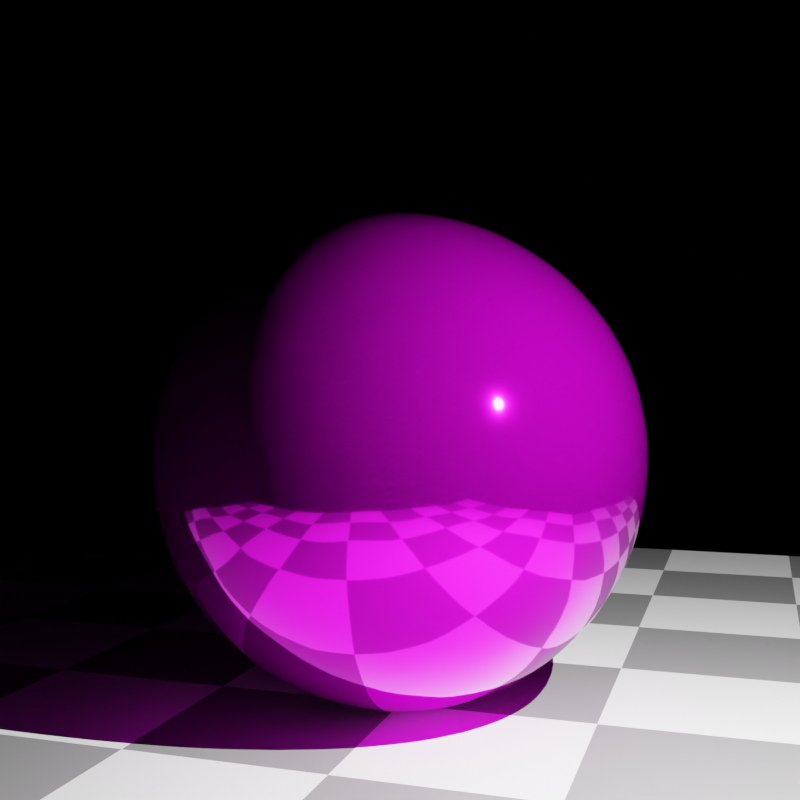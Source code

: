 # Source: roughness.blend  (saved by Blender 3.5.10; exported with 4.5.12 LTS)
import bpy
from mathutils import Matrix  # noqa: F401  (used for matrix-valued properties, if any)

bpy.ops.wm.read_factory_settings(use_empty=True)
scene = bpy.context.scene
scene.name = 'Scene'

# ---- collections
col_collection = bpy.data.collections.new('Collection'); scene.collection.children.link(col_collection)

# ---- images (referenced by path relative to the original .blend; pixels are not part of the script)
import os
ASSET_DIR = os.environ.get("B2B_ASSET_DIR", "")  # directory of the original .blend (textures are referenced by path, not embedded)
HERE = os.path.dirname(os.path.abspath(__file__))  # packed textures are extracted next to this script under _unpacked/

def load_image(name, relpath, width, height, colorspace="sRGB"):
    """Load a texture the original file referenced (path relative to the .blend, or extracted next to this script)."""
    p = next((c for c in (os.path.join(HERE, relpath), os.path.join(ASSET_DIR, relpath)) if relpath and os.path.exists(c)), "")
    if p:
        img = bpy.data.images.load(p, check_existing=True)
        img.name = name
    else:  # same state as the original file: an image datablock whose file is absent (Cycles renders it pink)
        img = bpy.data.images.new(name, width, height)
        img.source = "FILE"
        img.filepath = "//" + (relpath or name)
    img.colorspace_settings.name = colorspace
    return img
img_grid_weight_png = load_image('grid_weight.png', 'grid_weight.png', 1024, 1024, 'sRGB')

# ---- materials (node trees are filled in below, after node groups)
mat_ground = bpy.data.materials.new('Ground')
mat_material = bpy.data.materials.new('Material')

# ---- material node trees
mat_ground.use_nodes = True; mat_ground.node_tree.nodes.clear()
_N = mat_ground.node_tree.nodes; _L = mat_ground.node_tree.links
n0 = _N.new('ShaderNodeTexChecker'); n0.name = 'Checker Texture'; n0.location = (-187, 311)
n0.inputs[3].default_value = 10.0
n1 = _N.new('ShaderNodeBsdfDiffuse'); n1.name = 'Diffuse BSDF'; n1.location = (27, 306)
n2 = _N.new('ShaderNodeOutputMaterial'); n2.name = 'Material Output'; n2.location = (253, 299)
_L.new(n1.outputs[0], n2.inputs[0])
_L.new(n0.outputs[0], n1.inputs[0])
n2.is_active_output = True
mat_material.use_nodes = True; mat_material.node_tree.nodes.clear()
_N = mat_material.node_tree.nodes; _L = mat_material.node_tree.links
n0 = _N.new('ShaderNodeOutputMaterial'); n0.name = 'Material Output'; n0.location = (501, 169)
n1 = _N.new('ShaderNodeBsdfPrincipled'); n1.name = 'Principled BSDF'; n1.location = (144, 218)
n1.distribution = 'GGX'
n1.subsurface_method = 'RANDOM_WALK_SKIN'
n1.inputs[1].default_value = 0.95
n1.inputs[2].default_value = 0.06
n1.inputs[3].default_value = 1.45
n1.inputs[13].default_value = 1.0
n1.inputs[27].default_value = (0.0, 0.0, 0.0, 1.0)
n1.inputs[28].default_value = 1.0
n2 = _N.new('ShaderNodeTexImage'); n2.name = 'Image Texture.001'; n2.location = (-383, 219)
n2.image = img_grid_weight_png
n3 = _N.new('ShaderNodeTexCoord'); n3.name = 'Texture Coordinate'; n3.location = (-589, 198)
n4 = _N.new('ShaderNodeMix'); n4.name = 'Mix'; n4.location = (-63, 194)
n4.data_type = 'RGBA'
n4.blend_type = 'LIGHTEN'
n4.inputs[0].default_value = 1.0
n4.inputs[7].default_value = (0.0, 0.002234, 0.5, 1.0)
_L.new(n1.outputs[0], n0.inputs[0])
_L.new(n4.outputs[2], n1.inputs[0])
_L.new(n3.outputs[2], n2.inputs[0])
_L.new(n2.outputs[0], n4.inputs[6])
n0.is_active_output = True

# ---- world
world_world = bpy.data.worlds.new('World'); scene.world = world_world
world_world.use_nodes = True; world_world.node_tree.nodes.clear()
_N = world_world.node_tree.nodes; _L = world_world.node_tree.links
n0 = _N.new('ShaderNodeOutputWorld'); n0.name = 'World Output'; n0.location = (300, 300)
n1 = _N.new('ShaderNodeBackground'); n1.name = 'Background'; n1.location = (10, 300)
n1.inputs[0].default_value = (0.0, 0.0, 0.0, 1.0)
_L.new(n1.outputs[0], n0.inputs[0])
n0.is_active_output = True
world_world.color = (0.05088, 0.05088, 0.05088)
world_world.use_sun_shadow = False
world_world.sun_shadow_jitter_overblur = 0.0

# ---- cameras
cam_camera = bpy.data.cameras.new('Camera')
cam_camera.clip_end = 100.0
cam_camera.ortho_scale = 7.314

# ---- lights
light_light = bpy.data.lights.new('Light', 'POINT')
light_light.transmission_factor = 0.0
light_light.energy = 1000.0
light_light.shadow_maximum_resolution = 0.006
light_light.use_absolute_resolution = True

# ---- meshes
me_groundplane = bpy.data.meshes.new('GroundPlane')
me_groundplane.from_pydata([(-1.0, -1.0, 0.0), (1.0, -1.0, 0.0), (-1.0, 1.0, 0.0), (1.0, 1.0, 0.0)], [], [(0, 1, 3, 2)])
_uv = me_groundplane.uv_layers.new(name='UVMap')
_uv.uv.foreach_set('vector', [0.0, 0.0, 1.0, 0.0, 1.0, 1.0, 0.0, 1.0])
me_groundplane.materials.append(mat_ground)
me_groundplane.update()
me_icospherehq = bpy.data.meshes.new('IcosphereHQ')
me_icospherehq.from_pydata([(0.0, 0.0, -1.0), (0.7236, -0.5257, -0.4472), (-0.2764, -0.8506, -0.4472), (-0.8944, 0.0, -0.4472), (-0.2764, 0.8506, -0.4472), (0.7236, 0.5257, -0.4472), (0.2764, -0.8506, 0.4472), (-0.7236, -0.5257, 0.4472), (-0.7236, 0.5257, 0.4472), (0.2764, 0.8506, 0.4472), (0.8944, 0.0, 0.4472), (0.0, 0.0, 1.0), (-0.2328, -0.7166, -0.6575), (-0.1625, -0.5, -0.8507), (-0.07761, -0.2389, -0.9679), (0.2032, -0.1476, -0.9679), (0.4253, -0.309, -0.8507), (0.6095, -0.4429, -0.6575), (0.5319, -0.6817, -0.5023), (0.2629, -0.809, -0.5257), (-0.02964, -0.8642, -0.5023), (0.8127, 0.2952, -0.5023), (0.8506, 0.0, -0.5257), (0.8127, -0.2952, -0.5023), (0.2032, 0.1476, -0.9679), (0.4253, 0.309, -0.8507), (0.6095, 0.4429, -0.6575), (-0.7534, 0.0, -0.6575), (-0.5257, 0.0, -0.8507), (-0.2511, 0.0, -0.9679), (-0.484, -0.7166, -0.5023), (-0.6882, -0.5, -0.5257), (-0.8311, -0.2389, -0.5023), (-0.2328, 0.7166, -0.6575), (-0.1625, 0.5, -0.8507), (-0.07761, 0.2389, -0.9679), (-0.8311, 0.2389, -0.5023), (-0.6882, 0.5, -0.5257), (-0.484, 0.7166, -0.5023), (-0.02964, 0.8642, -0.5023), (0.2629, 0.809, -0.5257), (0.5319, 0.6817, -0.5023), (0.9566, -0.1476, 0.2511), (0.9511, -0.309, -1.752e-08), (0.8607, -0.4429, -0.2512), (0.8607, 0.4429, -0.2512), (0.9511, 0.309, 1.752e-08), (0.9566, 0.1476, 0.2511), (0.1552, -0.9554, 0.2512), (0.0, -1.0, -1.752e-08), (-0.1552, -0.9554, -0.2512), (0.6872, -0.6817, -0.2512), (0.5878, -0.809, 1.752e-08), (0.436, -0.8642, 0.2512), (-0.8607, -0.4429, 0.2512), (-0.9511, -0.309, -1.752e-08), (-0.9566, -0.1476, -0.2511), (-0.436, -0.8642, -0.2512), (-0.5878, -0.809, 1.752e-08), (-0.6872, -0.6817, 0.2512), (-0.6872, 0.6817, 0.2512), (-0.5878, 0.809, -1.752e-08), (-0.436, 0.8642, -0.2512), (-0.9566, 0.1476, -0.2511), (-0.9511, 0.309, 1.752e-08), (-0.8607, 0.4429, 0.2512), (0.436, 0.8642, 0.2512), (0.5878, 0.809, -1.752e-08), (0.6872, 0.6817, -0.2512), (-0.1552, 0.9554, -0.2512), (0.0, 1.0, 1.752e-08), (0.1552, 0.9554, 0.2512), (0.8311, -0.2389, 0.5023), (0.6882, -0.5, 0.5257), (0.484, -0.7166, 0.5023), (0.02964, -0.8642, 0.5023), (-0.2629, -0.809, 0.5257), (-0.5319, -0.6817, 0.5023), (-0.8127, -0.2952, 0.5023), (-0.8506, 0.0, 0.5257), (-0.8127, 0.2952, 0.5023), (-0.5319, 0.6817, 0.5023), (-0.2629, 0.809, 0.5257), (0.02964, 0.8642, 0.5023), (0.484, 0.7166, 0.5023), (0.6882, 0.5, 0.5257), (0.8311, 0.2389, 0.5023), (0.07761, -0.2389, 0.9679), (0.1625, -0.5, 0.8507), (0.2328, -0.7166, 0.6575), (0.7534, 0.0, 0.6575), (0.5257, 0.0, 0.8507), (0.2511, 0.0, 0.9679), (-0.2032, -0.1476, 0.9679), (-0.4253, -0.309, 0.8507), (-0.6095, -0.4429, 0.6575), (-0.2032, 0.1476, 0.9679), (-0.4253, 0.309, 0.8507), (-0.6095, 0.4429, 0.6575), (0.07761, 0.2389, 0.9679), (0.1625, 0.5, 0.8507), (0.2328, 0.7166, 0.6575), (0.3618, 0.2629, 0.8944), (0.6382, 0.2629, 0.7236), (0.4472, 0.5257, 0.7236), (-0.1382, 0.4253, 0.8944), (-0.05279, 0.6882, 0.7236), (-0.3618, 0.5878, 0.7236), (-0.4472, 0.0, 0.8944), (-0.6708, 0.1625, 0.7236), (-0.6708, -0.1625, 0.7236), (-0.1382, -0.4253, 0.8944), (-0.3618, -0.5878, 0.7236), (-0.05279, -0.6882, 0.7236), (0.3618, -0.2629, 0.8944), (0.4472, -0.5257, 0.7236), (0.6382, -0.2629, 0.7236), (0.8618, 0.4253, 0.2764), (0.809, 0.5878, 0.0), (0.6708, 0.6882, 0.2764), (-0.1382, 0.9511, 0.2764), (-0.309, 0.9511, -4.92e-07), (-0.4472, 0.8506, 0.2764), (-0.9472, 0.1625, 0.2764), (-1.0, -3.608e-07, 6.232e-07), (-0.9472, -0.1625, 0.2764), (-0.4472, -0.8506, 0.2764), (-0.309, -0.9511, -7.872e-07), (-0.1382, -0.9511, 0.2764), (0.6708, -0.6882, 0.2764), (0.809, -0.5878, -1.902e-06), (0.8618, -0.4253, 0.2764), (0.309, 0.9511, -2.615e-14), (0.4472, 0.8506, -0.2764), (0.1382, 0.9511, -0.2764), (-0.809, 0.5878, -7.845e-14), (-0.6708, 0.6882, -0.2764), (-0.8618, 0.4253, -0.2764), (-0.809, -0.5878, 8.031e-14), (-0.8618, -0.4253, -0.2764), (-0.6708, -0.6882, -0.2764), (0.309, -0.9511, 2.802e-14), (0.1382, -0.9511, -0.2764), (0.4472, -0.8506, -0.2764), (1.0, 0.0, 0.0), (0.9472, -0.1625, -0.2764), (0.9472, 0.1625, -0.2764), (0.3618, 0.5878, -0.7236), (0.1382, 0.4253, -0.8944), (0.05279, 0.6882, -0.7236), (-0.4472, 0.5257, -0.7236), (-0.3618, 0.2629, -0.8944), (-0.6382, 0.2629, -0.7236), (-0.6382, -0.2629, -0.7236), (-0.3618, -0.2629, -0.8944), (-0.4472, -0.5257, -0.7236), (0.6708, 0.1625, -0.7236), (0.6708, -0.1625, -0.7236), (0.4472, -7.38e-07, -0.8944), (0.05279, -0.6882, -0.7236), (0.1382, -0.4253, -0.8944), (0.3618, -0.5878, -0.7236)], [], [(0, 15, 14), (1, 17, 23), (0, 14, 29), (0, 29, 35), (0, 35, 24), (1, 23, 44), (2, 20, 50), (3, 32, 56), (4, 38, 62), (5, 41, 68), (1, 44, 51), (2, 50, 57), (3, 56, 63), (4, 62, 69), (5, 68, 45), (6, 74, 89), (7, 77, 95), (8, 80, 98), (9, 83, 101), (10, 86, 90), (92, 99, 11), (91, 102, 92), (90, 103, 91), (92, 102, 99), (102, 100, 99), (91, 103, 102), (103, 104, 102), (102, 104, 100), (104, 101, 100), (90, 86, 103), (86, 85, 103), (103, 85, 104), (85, 84, 104), (104, 84, 101), (84, 9, 101), (99, 96, 11), (100, 105, 99), (101, 106, 100), (99, 105, 96), (105, 97, 96), (100, 106, 105), (106, 107, 105), (105, 107, 97), (107, 98, 97), (101, 83, 106), (83, 82, 106), (106, 82, 107), (82, 81, 107), (107, 81, 98), (81, 8, 98), (96, 93, 11), (97, 108, 96), (98, 109, 97), (96, 108, 93), (108, 94, 93), (97, 109, 108), (109, 110, 108), (108, 110, 94), (110, 95, 94), (98, 80, 109), (80, 79, 109), (109, 79, 110), (79, 78, 110), (110, 78, 95), (78, 7, 95), (93, 87, 11), (94, 111, 93), (95, 112, 94), (93, 111, 87), (111, 88, 87), (94, 112, 111), (112, 113, 111), (111, 113, 88), (113, 89, 88), (95, 77, 112), (77, 76, 112), (112, 76, 113), (76, 75, 113), (113, 75, 89), (75, 6, 89), (87, 92, 11), (88, 114, 87), (89, 115, 88), (87, 114, 92), (114, 91, 92), (88, 115, 114), (115, 116, 114), (114, 116, 91), (116, 90, 91), (89, 74, 115), (74, 73, 115), (115, 73, 116), (73, 72, 116), (116, 72, 90), (72, 10, 90), (47, 86, 10), (46, 117, 47), (45, 118, 46), (47, 117, 86), (117, 85, 86), (46, 118, 117), (118, 119, 117), (117, 119, 85), (119, 84, 85), (45, 68, 118), (68, 67, 118), (118, 67, 119), (67, 66, 119), (119, 66, 84), (66, 9, 84), (71, 83, 9), (70, 120, 71), (69, 121, 70), (71, 120, 83), (120, 82, 83), (70, 121, 120), (121, 122, 120), (120, 122, 82), (122, 81, 82), (69, 62, 121), (62, 61, 121), (121, 61, 122), (61, 60, 122), (122, 60, 81), (60, 8, 81), (65, 80, 8), (64, 123, 65), (63, 124, 64), (65, 123, 80), (123, 79, 80), (64, 124, 123), (124, 125, 123), (123, 125, 79), (125, 78, 79), (63, 56, 124), (56, 55, 124), (124, 55, 125), (55, 54, 125), (125, 54, 78), (54, 7, 78), (59, 77, 7), (58, 126, 59), (57, 127, 58), (59, 126, 77), (126, 76, 77), (58, 127, 126), (127, 128, 126), (126, 128, 76), (128, 75, 76), (57, 50, 127), (50, 49, 127), (127, 49, 128), (49, 48, 128), (128, 48, 75), (48, 6, 75), (53, 74, 6), (52, 129, 53), (51, 130, 52), (53, 129, 74), (129, 73, 74), (52, 130, 129), (130, 131, 129), (129, 131, 73), (131, 72, 73), (51, 44, 130), (44, 43, 130), (130, 43, 131), (43, 42, 131), (131, 42, 72), (42, 10, 72), (66, 71, 9), (67, 132, 66), (68, 133, 67), (66, 132, 71), (132, 70, 71), (67, 133, 132), (133, 134, 132), (132, 134, 70), (134, 69, 70), (68, 41, 133), (41, 40, 133), (133, 40, 134), (40, 39, 134), (134, 39, 69), (39, 4, 69), (60, 65, 8), (61, 135, 60), (62, 136, 61), (60, 135, 65), (135, 64, 65), (61, 136, 135), (136, 137, 135), (135, 137, 64), (137, 63, 64), (62, 38, 136), (38, 37, 136), (136, 37, 137), (37, 36, 137), (137, 36, 63), (36, 3, 63), (54, 59, 7), (55, 138, 54), (56, 139, 55), (54, 138, 59), (138, 58, 59), (55, 139, 138), (139, 140, 138), (138, 140, 58), (140, 57, 58), (56, 32, 139), (32, 31, 139), (139, 31, 140), (31, 30, 140), (140, 30, 57), (30, 2, 57), (48, 53, 6), (49, 141, 48), (50, 142, 49), (48, 141, 53), (141, 52, 53), (49, 142, 141), (142, 143, 141), (141, 143, 52), (143, 51, 52), (50, 20, 142), (20, 19, 142), (142, 19, 143), (19, 18, 143), (143, 18, 51), (18, 1, 51), (42, 47, 10), (43, 144, 42), (44, 145, 43), (42, 144, 47), (144, 46, 47), (43, 145, 144), (145, 146, 144), (144, 146, 46), (146, 45, 46), (44, 23, 145), (23, 22, 145), (145, 22, 146), (22, 21, 146), (146, 21, 45), (21, 5, 45), (26, 41, 5), (25, 147, 26), (24, 148, 25), (26, 147, 41), (147, 40, 41), (25, 148, 147), (148, 149, 147), (147, 149, 40), (149, 39, 40), (24, 35, 148), (35, 34, 148), (148, 34, 149), (34, 33, 149), (149, 33, 39), (33, 4, 39), (33, 38, 4), (34, 150, 33), (35, 151, 34), (33, 150, 38), (150, 37, 38), (34, 151, 150), (151, 152, 150), (150, 152, 37), (152, 36, 37), (35, 29, 151), (29, 28, 151), (151, 28, 152), (28, 27, 152), (152, 27, 36), (27, 3, 36), (27, 32, 3), (28, 153, 27), (29, 154, 28), (27, 153, 32), (153, 31, 32), (28, 154, 153), (154, 155, 153), (153, 155, 31), (155, 30, 31), (29, 14, 154), (14, 13, 154), (154, 13, 155), (13, 12, 155), (155, 12, 30), (12, 2, 30), (21, 26, 5), (22, 156, 21), (23, 157, 22), (21, 156, 26), (156, 25, 26), (22, 157, 156), (157, 158, 156), (156, 158, 25), (158, 24, 25), (23, 17, 157), (17, 16, 157), (157, 16, 158), (16, 15, 158), (158, 15, 24), (15, 0, 24), (12, 20, 2), (13, 159, 12), (14, 160, 13), (12, 159, 20), (159, 19, 20), (13, 160, 159), (160, 161, 159), (159, 161, 19), (161, 18, 19), (14, 15, 160), (15, 16, 160), (160, 16, 161), (16, 17, 161), (161, 17, 18), (17, 1, 18)])
me_icospherehq.polygons.foreach_set('use_smooth', [True] * 320)
_uv = me_icospherehq.uv_layers.new(name='UVMap')
_uv.uv.foreach_set('vector', [0.9953, 0.1471, 1.029, 0.06904, 1.084, 0.1566, 0.4532, 0.2086, 0.4399, 0.1289, 0.5204, 0.1865, 0.9953, 0.1471, 1.084, 0.1566, 1.022, 0.2225, 0.9953, 0.1471, 1.022, 0.2225, 0.9476, 0.2106, 0.9953, 0.1471, 0.9476, 0.2106, 0.9002, 0.1287, 0.4532, 0.2086, 0.5204, 0.1865, 0.4899, 0.2721, 0.2289, 0.35, 0.2629, 0.2932, 0.2681, 0.387, 0.0588, 0.487, 0.09447, 0.4482, 0.08854, 0.5418, 0.8824, 0.4603, 0.9231, 0.4629, 0.8942, 0.5376, 0.7096, 0.2995, 0.7566, 0.3217, 0.7148, 0.3798, 0.4532, 0.2086, 0.4899, 0.2721, 0.4284, 0.2819, 0.2289, 0.35, 0.2681, 0.387, 0.2244, 0.4304, 0.0588, 0.487, 0.08854, 0.5418, 0.04168, 0.5602, 0.8824, 0.4603, 0.8942, 0.5376, 0.8494, 0.5072, 0.7096, 0.2995, 0.7148, 0.3798, 0.6676, 0.3389, 0.3824, 0.5397, 0.4231, 0.5371, 0.3963, 0.6159, 0.2096, 0.7005, 0.2566, 0.6783, 0.239, 0.7688, 0.9532, 0.7914, 1.02, 0.8135, 0.9399, 0.8711, 0.7289, 0.65, 0.7629, 0.7068, 0.7031, 0.7185, 0.5588, 0.513, 0.5945, 0.5518, 0.5507, 0.5923, 0.5224, 0.7775, 0.5836, 0.8434, 0.4953, 0.8529, 0.5393, 0.6854, 0.5891, 0.7495, 0.5224, 0.7775, 0.5507, 0.5923, 0.5924, 0.6458, 0.5393, 0.6854, 0.5224, 0.7775, 0.5891, 0.7495, 0.5836, 0.8434, 0.5891, 0.7495, 0.6585, 0.7914, 0.5836, 0.8434, 0.5393, 0.6854, 0.5924, 0.6458, 0.5891, 0.7495, 0.5924, 0.6458, 0.6462, 0.693, 0.5891, 0.7495, 0.5891, 0.7495, 0.6462, 0.693, 0.6585, 0.7914, 0.6462, 0.693, 0.7031, 0.7185, 0.6585, 0.7914, 0.5507, 0.5923, 0.5945, 0.5518, 0.5924, 0.6458, 0.5945, 0.5518, 0.6384, 0.594, 0.5924, 0.6458, 0.5924, 0.6458, 0.6384, 0.594, 0.6462, 0.693, 0.6384, 0.594, 0.6858, 0.6289, 0.6462, 0.693, 0.6462, 0.693, 0.6858, 0.6289, 0.7031, 0.7185, 0.6858, 0.6289, 0.7289, 0.65, 0.7031, 0.7185, 0.5836, 0.8434, 0.5286, 0.931, 0.4953, 0.8529, 0.6585, 0.7914, 0.6877, 0.8877, 0.5836, 0.8434, 0.7031, 0.7185, 0.7419, 0.7963, 0.6585, 0.7914, 0.5836, 0.8434, 0.6877, 0.8877, 0.5286, 0.931, 0.6877, 0.8877, 0.8613, 0.9599, 0.5286, 0.931, 0.6585, 0.7914, 0.7419, 0.7963, 0.6877, 0.8877, 0.7419, 0.7963, 0.8229, 0.8615, 0.6877, 0.8877, 0.6877, 0.8877, 0.8229, 0.8615, 0.8613, 0.9599, 0.8229, 0.8615, 0.9399, 0.8711, 0.8613, 0.9599, 0.7031, 0.7185, 0.7629, 0.7068, 0.7419, 0.7963, 0.7629, 0.7068, 0.8158, 0.7618, 0.7419, 0.7963, 0.7419, 0.7963, 0.8158, 0.7618, 0.8229, 0.8615, 0.8158, 0.7618, 0.8864, 0.7927, 0.8229, 0.8615, 0.8229, 0.8615, 0.8864, 0.7927, 0.9399, 0.8711, 0.8864, 0.7927, 0.9532, 0.7914, 0.9399, 0.8711, 0.5286, 0.931, 0.4002, 0.8713, 0.4953, 0.8529, 0.8613, 0.9599, 1.276, 0.9366, 0.5286, 0.931, 0.9399, 0.8711, 1.071, 0.8975, 0.8613, 0.9599, 0.5286, 0.931, 0.2763, 0.9366, 0.4002, 0.8713, 0.2763, 0.9366, 0.2972, 0.8374, 0.4002, 0.8713, 0.8613, 0.9599, 1.071, 0.8975, 1.276, 0.9366, 0.07099, 0.8975, 0.1911, 0.8463, 0.2763, 0.9366, 0.2763, 0.9366, 0.1911, 0.8463, 0.2972, 0.8374, 0.1911, 0.8463, 0.239, 0.7688, 0.2972, 0.8374, 0.9399, 0.8711, 1.02, 0.8135, 1.071, 0.8975, 0.02039, 0.8135, 0.1044, 0.8018, 0.07099, 0.8975, 0.07099, 0.8975, 0.1044, 0.8018, 0.1911, 0.8463, 0.1044, 0.8018, 0.17, 0.7554, 0.1911, 0.8463, 0.1911, 0.8463, 0.17, 0.7554, 0.239, 0.7688, 0.17, 0.7554, 0.2096, 0.7005, 0.239, 0.7688, 0.4002, 0.8713, 0.4476, 0.7894, 0.4953, 0.8529, 0.2972, 0.8374, 0.372, 0.7816, 0.4002, 0.8713, 0.239, 0.7688, 0.3028, 0.7377, 0.2972, 0.8374, 0.4002, 0.8713, 0.372, 0.7816, 0.4476, 0.7894, 0.372, 0.7816, 0.4166, 0.7045, 0.4476, 0.7894, 0.2972, 0.8374, 0.3028, 0.7377, 0.372, 0.7816, 0.3028, 0.7377, 0.3576, 0.6799, 0.372, 0.7816, 0.372, 0.7816, 0.3576, 0.6799, 0.4166, 0.7045, 0.3576, 0.6799, 0.3963, 0.6159, 0.4166, 0.7045, 0.239, 0.7688, 0.2566, 0.6783, 0.3028, 0.7377, 0.2566, 0.6783, 0.3058, 0.6378, 0.3028, 0.7377, 0.3028, 0.7377, 0.3058, 0.6378, 0.3576, 0.6799, 0.3058, 0.6378, 0.3489, 0.5871, 0.3576, 0.6799, 0.3576, 0.6799, 0.3489, 0.5871, 0.3963, 0.6159, 0.3489, 0.5871, 0.3824, 0.5397, 0.3963, 0.6159, 0.4476, 0.7894, 0.5224, 0.7775, 0.4953, 0.8529, 0.4166, 0.7045, 0.4793, 0.7065, 0.4476, 0.7894, 0.3963, 0.6159, 0.4467, 0.6193, 0.4166, 0.7045, 0.4476, 0.7894, 0.4793, 0.7065, 0.5224, 0.7775, 0.4793, 0.7065, 0.5393, 0.6854, 0.5224, 0.7775, 0.4166, 0.7045, 0.4467, 0.6193, 0.4793, 0.7065, 0.4467, 0.6193, 0.5021, 0.6106, 0.4793, 0.7065, 0.4793, 0.7065, 0.5021, 0.6106, 0.5393, 0.6854, 0.5021, 0.6106, 0.5507, 0.5923, 0.5393, 0.6854, 0.3963, 0.6159, 0.4231, 0.5371, 0.4467, 0.6193, 0.4231, 0.5371, 0.4709, 0.531, 0.4467, 0.6193, 0.4467, 0.6193, 0.4709, 0.531, 0.5021, 0.6106, 0.4709, 0.531, 0.5186, 0.5221, 0.5021, 0.6106, 0.5021, 0.6106, 0.5186, 0.5221, 0.5507, 0.5923, 0.5186, 0.5221, 0.5588, 0.513, 0.5507, 0.5923, 0.5885, 0.4582, 0.5945, 0.5518, 0.5588, 0.513, 0.6256, 0.3956, 0.632, 0.4948, 0.5885, 0.4582, 0.6676, 0.3389, 0.6739, 0.4323, 0.6256, 0.3956, 0.5885, 0.4582, 0.632, 0.4948, 0.5945, 0.5518, 0.632, 0.4948, 0.6384, 0.594, 0.5945, 0.5518, 0.6256, 0.3956, 0.6739, 0.4323, 0.632, 0.4948, 0.6739, 0.4323, 0.6799, 0.5355, 0.632, 0.4948, 0.632, 0.4948, 0.6799, 0.5355, 0.6384, 0.594, 0.6799, 0.5355, 0.6858, 0.6289, 0.6384, 0.594, 0.6676, 0.3389, 0.7148, 0.3798, 0.6739, 0.4323, 0.7148, 0.3798, 0.7197, 0.4747, 0.6739, 0.4323, 0.6739, 0.4323, 0.7197, 0.4747, 0.6799, 0.5355, 0.7197, 0.4747, 0.7244, 0.5696, 0.6799, 0.5355, 0.6799, 0.5355, 0.7244, 0.5696, 0.6858, 0.6289, 0.7244, 0.5696, 0.7289, 0.65, 0.6858, 0.6289, 0.7681, 0.613, 0.7629, 0.7068, 0.7289, 0.65, 0.8101, 0.562, 0.8124, 0.6619, 0.7681, 0.613, 0.8494, 0.5072, 0.858, 0.5998, 0.8101, 0.562, 0.7681, 0.613, 0.8124, 0.6619, 0.7629, 0.7068, 0.8124, 0.6619, 0.8158, 0.7618, 0.7629, 0.7068, 0.8101, 0.562, 0.858, 0.5998, 0.8124, 0.6619, 0.858, 0.5998, 0.8697, 0.7016, 0.8124, 0.6619, 0.8124, 0.6619, 0.8697, 0.7016, 0.8158, 0.7618, 0.8697, 0.7016, 0.8864, 0.7927, 0.8158, 0.7618, 0.8494, 0.5072, 0.8942, 0.5376, 0.858, 0.5998, 0.8942, 0.5376, 0.9092, 0.6285, 0.858, 0.5998, 0.858, 0.5998, 0.9092, 0.6285, 0.8697, 0.7016, 0.9092, 0.6285, 0.9284, 0.7181, 0.8697, 0.7016, 0.8697, 0.7016, 0.9284, 0.7181, 0.8864, 0.7927, 0.9284, 0.7181, 0.9532, 0.7914, 0.8864, 0.7927, 0.9899, 0.7279, 1.02, 0.8135, 0.9532, 0.7914, 1.019, 0.6457, 1.053, 0.7292, 0.9899, 0.7279, 0.04168, 0.5602, 0.07389, 0.6316, 0.01923, 0.6457, 0.9899, 0.7279, 1.053, 0.7292, 1.02, 0.8135, 0.05258, 0.7292, 0.1044, 0.8018, 0.02039, 0.8135, 0.01923, 0.6457, 0.07389, 0.6316, 0.05258, 0.7292, 0.07389, 0.6316, 0.1175, 0.7034, 0.05258, 0.7292, 0.05258, 0.7292, 0.1175, 0.7034, 0.1044, 0.8018, 0.1175, 0.7034, 0.17, 0.7554, 0.1044, 0.8018, 0.04168, 0.5602, 0.08854, 0.5418, 0.07389, 0.6316, 0.08854, 0.5418, 0.1256, 0.6044, 0.07389, 0.6316, 0.07389, 0.6316, 0.1256, 0.6044, 0.1175, 0.7034, 0.1256, 0.6044, 0.1676, 0.6611, 0.1175, 0.7034, 0.1175, 0.7034, 0.1676, 0.6611, 0.17, 0.7554, 0.1676, 0.6611, 0.2096, 0.7005, 0.17, 0.7554, 0.2148, 0.6202, 0.2566, 0.6783, 0.2096, 0.7005, 0.2197, 0.5253, 0.2607, 0.5845, 0.2148, 0.6202, 0.2244, 0.4304, 0.2645, 0.4809, 0.2197, 0.5253, 0.2148, 0.6202, 0.2607, 0.5845, 0.2566, 0.6783, 0.2607, 0.5845, 0.3058, 0.6378, 0.2566, 0.6783, 0.2197, 0.5253, 0.2645, 0.4809, 0.2607, 0.5845, 0.2645, 0.4809, 0.308, 0.5379, 0.2607, 0.5845, 0.2607, 0.5845, 0.308, 0.5379, 0.3058, 0.6378, 0.308, 0.5379, 0.3489, 0.5871, 0.3058, 0.6378, 0.2244, 0.4304, 0.2681, 0.387, 0.2645, 0.4809, 0.2681, 0.387, 0.3101, 0.438, 0.2645, 0.4809, 0.2645, 0.4809, 0.3101, 0.438, 0.308, 0.5379, 0.3101, 0.438, 0.3494, 0.4928, 0.308, 0.5379, 0.308, 0.5379, 0.3494, 0.4928, 0.3489, 0.5871, 0.3494, 0.4928, 0.3824, 0.5397, 0.3489, 0.5871, 0.3942, 0.4624, 0.4231, 0.5371, 0.3824, 0.5397, 0.4092, 0.3715, 0.4413, 0.4503, 0.3942, 0.4624, 0.4284, 0.2819, 0.4635, 0.3554, 0.4092, 0.3715, 0.3942, 0.4624, 0.4413, 0.4503, 0.4231, 0.5371, 0.4413, 0.4503, 0.4709, 0.531, 0.4231, 0.5371, 0.4092, 0.3715, 0.4635, 0.3554, 0.4413, 0.4503, 0.4635, 0.3554, 0.4938, 0.442, 0.4413, 0.4503, 0.4413, 0.4503, 0.4938, 0.442, 0.4709, 0.531, 0.4938, 0.442, 0.5186, 0.5221, 0.4709, 0.531, 0.4284, 0.2819, 0.4899, 0.2721, 0.4635, 0.3554, 0.4899, 0.2721, 0.5192, 0.3543, 0.4635, 0.3554, 0.4635, 0.3554, 0.5192, 0.3543, 0.4938, 0.442, 0.5192, 0.3543, 0.5417, 0.4398, 0.4938, 0.442, 0.4938, 0.442, 0.5417, 0.4398, 0.5186, 0.5221, 0.5417, 0.4398, 0.5588, 0.513, 0.5186, 0.5221, 0.7244, 0.5696, 0.7681, 0.613, 0.7289, 0.65, 0.7197, 0.4747, 0.7645, 0.5191, 0.7244, 0.5696, 0.7148, 0.3798, 0.7607, 0.4155, 0.7197, 0.4747, 0.7244, 0.5696, 0.7645, 0.5191, 0.7681, 0.613, 0.7645, 0.5191, 0.8101, 0.562, 0.7681, 0.613, 0.7197, 0.4747, 0.7607, 0.4155, 0.7645, 0.5191, 0.7607, 0.4155, 0.808, 0.4621, 0.7645, 0.5191, 0.7645, 0.5191, 0.808, 0.4621, 0.8101, 0.562, 0.808, 0.4621, 0.8494, 0.5072, 0.8101, 0.562, 0.7148, 0.3798, 0.7566, 0.3217, 0.7607, 0.4155, 0.7566, 0.3217, 0.8058, 0.3622, 0.7607, 0.4155, 0.7607, 0.4155, 0.8058, 0.3622, 0.808, 0.4621, 0.8058, 0.3622, 0.8489, 0.4129, 0.808, 0.4621, 0.808, 0.4621, 0.8489, 0.4129, 0.8494, 0.5072, 0.8489, 0.4129, 0.8824, 0.4603, 0.8494, 0.5072, 0.9284, 0.7181, 0.9899, 0.7279, 0.9532, 0.7914, 0.9092, 0.6285, 0.9635, 0.6446, 0.9284, 0.7181, 0.8942, 0.5376, 0.9413, 0.5497, 0.9092, 0.6285, 0.9284, 0.7181, 0.9635, 0.6446, 0.9899, 0.7279, 0.9635, 0.6446, 1.019, 0.6457, 0.9899, 0.7279, 0.9092, 0.6285, 0.9413, 0.5497, 0.9635, 0.6446, 0.9413, 0.5497, 0.9938, 0.558, 0.9635, 0.6446, 0.9635, 0.6446, 0.9938, 0.558, 1.019, 0.6457, 0.9938, 0.558, 1.042, 0.5602, 1.019, 0.6457, 0.8942, 0.5376, 0.9231, 0.4629, 0.9413, 0.5497, 0.9231, 0.4629, 0.9709, 0.469, 0.9413, 0.5497, 0.9413, 0.5497, 0.9709, 0.469, 0.9938, 0.558, 0.9709, 0.469, 1.019, 0.4779, 0.9938, 0.558, 0.9938, 0.558, 1.019, 0.4779, 1.042, 0.5602, 0.01859, 0.4779, 0.0588, 0.487, 0.04168, 0.5602, 0.1676, 0.6611, 0.2148, 0.6202, 0.2096, 0.7005, 0.1256, 0.6044, 0.1739, 0.5677, 0.1676, 0.6611, 0.08854, 0.5418, 0.132, 0.5052, 0.1256, 0.6044, 0.1676, 0.6611, 0.1739, 0.5677, 0.2148, 0.6202, 0.1739, 0.5677, 0.2197, 0.5253, 0.2148, 0.6202, 0.1256, 0.6044, 0.132, 0.5052, 0.1739, 0.5677, 0.132, 0.5052, 0.1799, 0.4645, 0.1739, 0.5677, 0.1739, 0.5677, 0.1799, 0.4645, 0.2197, 0.5253, 0.1799, 0.4645, 0.2244, 0.4304, 0.2197, 0.5253, 0.08854, 0.5418, 0.09447, 0.4482, 0.132, 0.5052, 0.09447, 0.4482, 0.1384, 0.406, 0.132, 0.5052, 0.132, 0.5052, 0.1384, 0.406, 0.1799, 0.4645, 0.1384, 0.406, 0.1858, 0.3711, 0.1799, 0.4645, 0.1799, 0.4645, 0.1858, 0.3711, 0.2244, 0.4304, 0.1858, 0.3711, 0.2289, 0.35, 0.2244, 0.4304, 0.3494, 0.4928, 0.3942, 0.4624, 0.3824, 0.5397, 0.3101, 0.438, 0.358, 0.4002, 0.3494, 0.4928, 0.2681, 0.387, 0.3124, 0.3381, 0.3101, 0.438, 0.3494, 0.4928, 0.358, 0.4002, 0.3942, 0.4624, 0.358, 0.4002, 0.4092, 0.3715, 0.3942, 0.4624, 0.3101, 0.438, 0.3124, 0.3381, 0.358, 0.4002, 0.3124, 0.3381, 0.3697, 0.2984, 0.358, 0.4002, 0.358, 0.4002, 0.3697, 0.2984, 0.4092, 0.3715, 0.3697, 0.2984, 0.4284, 0.2819, 0.4092, 0.3715, 0.2681, 0.387, 0.2629, 0.2932, 0.3124, 0.3381, 0.2629, 0.2932, 0.3158, 0.2382, 0.3124, 0.3381, 0.3124, 0.3381, 0.3158, 0.2382, 0.3697, 0.2984, 0.3158, 0.2382, 0.3864, 0.2073, 0.3697, 0.2984, 0.3697, 0.2984, 0.3864, 0.2073, 0.4284, 0.2819, 0.3864, 0.2073, 0.4532, 0.2086, 0.4284, 0.2819, 0.5417, 0.4398, 0.5885, 0.4582, 0.5588, 0.513, 0.5192, 0.3543, 0.5739, 0.3684, 0.5417, 0.4398, 0.4899, 0.2721, 0.5526, 0.2708, 0.5192, 0.3543, 0.5417, 0.4398, 0.5739, 0.3684, 0.5885, 0.4582, 0.5739, 0.3684, 0.6256, 0.3956, 0.5885, 0.4582, 0.5192, 0.3543, 0.5526, 0.2708, 0.5739, 0.3684, 0.5526, 0.2708, 0.6175, 0.2966, 0.5739, 0.3684, 0.5739, 0.3684, 0.6175, 0.2966, 0.6256, 0.3956, 0.6175, 0.2966, 0.6676, 0.3389, 0.6256, 0.3956, 0.4899, 0.2721, 0.5204, 0.1865, 0.5526, 0.2708, 0.5204, 0.1865, 0.6044, 0.1982, 0.5526, 0.2708, 0.5526, 0.2708, 0.6044, 0.1982, 0.6175, 0.2966, 0.6044, 0.1982, 0.67, 0.2446, 0.6175, 0.2966, 0.6175, 0.2966, 0.67, 0.2446, 0.6676, 0.3389, 0.67, 0.2446, 0.7096, 0.2995, 0.6676, 0.3389, 0.739, 0.2312, 0.7566, 0.3217, 0.7096, 0.2995, 0.7972, 0.1626, 0.8028, 0.2623, 0.739, 0.2312, 0.9002, 0.1287, 0.872, 0.2184, 0.7972, 0.1626, 0.739, 0.2312, 0.8028, 0.2623, 0.7566, 0.3217, 0.8028, 0.2623, 0.8058, 0.3622, 0.7566, 0.3217, 0.7972, 0.1626, 0.872, 0.2184, 0.8028, 0.2623, 0.872, 0.2184, 0.8576, 0.3201, 0.8028, 0.2623, 0.8028, 0.2623, 0.8576, 0.3201, 0.8058, 0.3622, 0.8576, 0.3201, 0.8489, 0.4129, 0.8058, 0.3622, 0.9002, 0.1287, 0.9476, 0.2106, 0.872, 0.2184, 0.9476, 0.2106, 0.9166, 0.2955, 0.872, 0.2184, 0.872, 0.2184, 0.9166, 0.2955, 0.8576, 0.3201, 0.9166, 0.2955, 0.8963, 0.3841, 0.8576, 0.3201, 0.8576, 0.3201, 0.8963, 0.3841, 0.8489, 0.4129, 0.8963, 0.3841, 0.8824, 0.4603, 0.8489, 0.4129, 0.8963, 0.3841, 0.9231, 0.4629, 0.8824, 0.4603, 0.9166, 0.2955, 0.9467, 0.3807, 0.8963, 0.3841, 0.9476, 0.2106, 0.9793, 0.2935, 0.9166, 0.2955, 0.8963, 0.3841, 0.9467, 0.3807, 0.9231, 0.4629, 0.9467, 0.3807, 0.9709, 0.469, 0.9231, 0.4629, 0.9166, 0.2955, 0.9793, 0.2935, 0.9467, 0.3807, 0.9793, 0.2935, 1.002, 0.3894, 0.9467, 0.3807, 0.9467, 0.3807, 1.002, 0.3894, 0.9709, 0.469, 1.002, 0.3894, 1.019, 0.4779, 0.9709, 0.469, 0.9476, 0.2106, 1.022, 0.2225, 0.9793, 0.2935, 1.022, 0.2225, 1.039, 0.3146, 0.9793, 0.2935, 0.9793, 0.2935, 1.039, 0.3146, 1.002, 0.3894, 0.03933, 0.3146, 0.05071, 0.4077, 0.002091, 0.3894, 0.002091, 0.3894, 0.05071, 0.4077, 0.01859, 0.4779, 0.05071, 0.4077, 0.0588, 0.487, 0.01859, 0.4779, 0.05071, 0.4077, 0.09447, 0.4482, 0.0588, 0.487, 0.03933, 0.3146, 0.09237, 0.3542, 0.05071, 0.4077, 0.02237, 0.2225, 0.08915, 0.2505, 0.03933, 0.3146, 0.05071, 0.4077, 0.09237, 0.3542, 0.09447, 0.4482, 0.09237, 0.3542, 0.1384, 0.406, 0.09447, 0.4482, 0.03933, 0.3146, 0.08915, 0.2505, 0.09237, 0.3542, 0.08915, 0.2505, 0.1462, 0.307, 0.09237, 0.3542, 0.09237, 0.3542, 0.1462, 0.307, 0.1384, 0.406, 0.1462, 0.307, 0.1858, 0.3711, 0.1384, 0.406, 0.02237, 0.2225, 0.08359, 0.1566, 0.08915, 0.2505, 0.08359, 0.1566, 0.1585, 0.2086, 0.08915, 0.2505, 0.08915, 0.2505, 0.1585, 0.2086, 0.1462, 0.307, 0.1585, 0.2086, 0.2031, 0.2815, 0.1462, 0.307, 0.1462, 0.307, 0.2031, 0.2815, 0.1858, 0.3711, 0.2031, 0.2815, 0.2289, 0.35, 0.1858, 0.3711, 0.67, 0.2446, 0.739, 0.2312, 0.7096, 0.2995, 0.6044, 0.1982, 0.6911, 0.1537, 0.67, 0.2446, 0.5204, 0.1865, 0.571, 0.1025, 0.6044, 0.1982, 0.67, 0.2446, 0.6911, 0.1537, 0.739, 0.2312, 0.6911, 0.1537, 0.7972, 0.1626, 0.739, 0.2312, 0.6044, 0.1982, 0.571, 0.1025, 0.6911, 0.1537, 0.571, 0.1025, 0.7763, 0.06342, 0.6911, 0.1537, 0.6911, 0.1537, 0.7763, 0.06342, 0.7972, 0.1626, 0.7763, 0.06342, 0.9002, 0.1287, 0.7972, 0.1626, 0.5204, 0.1865, 0.4399, 0.1289, 0.571, 0.1025, 0.4399, 0.1289, 0.3613, 0.04008, 0.571, 0.1025, 0.571, 0.1025, 0.3613, 0.04008, 0.7763, 0.06342, 0.3613, 0.04008, 1.029, 0.06904, 0.7763, 0.06342, 0.7763, 0.06342, 1.029, 0.06904, 0.9002, 0.1287, 1.029, 0.06904, 0.9953, 0.1471, 0.9002, 0.1287, 0.2031, 0.2815, 0.2629, 0.2932, 0.2289, 0.35, 0.1585, 0.2086, 0.2419, 0.2037, 0.2031, 0.2815, 0.08359, 0.1566, 0.1877, 0.1123, 0.1585, 0.2086, 0.2031, 0.2815, 0.2419, 0.2037, 0.2629, 0.2932, 0.2419, 0.2037, 0.3158, 0.2382, 0.2629, 0.2932, 0.1585, 0.2086, 0.1877, 0.1123, 0.2419, 0.2037, 0.1877, 0.1123, 0.3229, 0.1385, 0.2419, 0.2037, 0.2419, 0.2037, 0.3229, 0.1385, 0.3158, 0.2382, 0.3229, 0.1385, 0.3864, 0.2073, 0.3158, 0.2382, 0.08359, 0.1566, 0.02861, 0.06904, 0.1877, 0.1123, 0.02861, 0.06904, 0.3613, 0.04008, 0.1877, 0.1123, 0.1877, 0.1123, 0.3613, 0.04008, 0.3229, 0.1385, 0.3613, 0.04008, 0.4399, 0.1289, 0.3229, 0.1385, 0.3229, 0.1385, 0.4399, 0.1289, 0.3864, 0.2073, 0.4399, 0.1289, 0.4532, 0.2086, 0.3864, 0.2073])
me_icospherehq.materials.append(mat_material)
me_icospherehq.update()

# ---- objects
ob_light = bpy.data.objects.new('Light', light_light)
ob_camera = bpy.data.objects.new('Camera', cam_camera)
ob_groundplane = bpy.data.objects.new('GroundPlane', me_groundplane)
ob_icospherehq = bpy.data.objects.new('IcosphereHQ', me_icospherehq)

# ---- transforms, parenting, visibility, modifiers, constraints
ob_light.location = (1.7, -1.225, 1.834)
ob_light.lock_rotations_4d = False
ob_light.empty_display_type = 'ARROWS'
ob_light.color = (0.0, 0.0, 0.0, 0.0)
ob_light.lineart.crease_threshold = 0.0
ob_camera.location = (1.369, -4.263, 1.429)
ob_camera.rotation_euler = (1.529, 2.349e-07, 0.3107)
ob_camera.lock_rotations_4d = False
ob_camera.empty_display_type = 'ARROWS'
ob_camera.color = (0.0, 0.0, 0.0, 0.0)
ob_camera.display_type = 'WIRE'
ob_camera.lineart.crease_threshold = 0.0
ob_groundplane.location = (0.0, 0.0, 0.0)
ob_groundplane.scale = (4.0, 4.0, 4.0)
ob_icospherehq.location = (0.0, 0.0, 1.0)
_m = ob_icospherehq.modifiers.new('Subdivision', 'SUBSURF')

# ---- collection membership
col_collection.objects.link(ob_light)
col_collection.objects.link(ob_camera)
col_collection.objects.link(ob_groundplane)
col_collection.objects.link(ob_icospherehq)

# ---- scene / render settings (as saved in the file)
scene.camera = ob_camera
scene.frame_start = 1; scene.frame_end = 250; scene.frame_set(2)
scene.render.engine = 'CYCLES'
scene.render.resolution_x = 256
scene.render.resolution_y = 256
scene.cycles.use_denoising = False
scene.cycles.samples = 8192
scene.cycles.sampling_pattern = 'TABULATED_SOBOL'
scene.cycles.use_adaptive_sampling = False
scene.cycles.use_light_tree = False
scene.cycles.blur_glossy = 0.0
scene.cycles.max_bounces = 32
scene.cycles.diffuse_bounces = 32
scene.cycles.glossy_bounces = 32
scene.cycles.transmission_bounces = 32
scene.cycles.volume_bounces = 32
scene.cycles.transparent_max_bounces = 32
scene.cycles.sample_clamp_direct = 100.0
scene.cycles.sample_clamp_indirect = 100.0
scene.view_settings.view_transform = 'Filmic'
bpy.context.view_layer.update()
